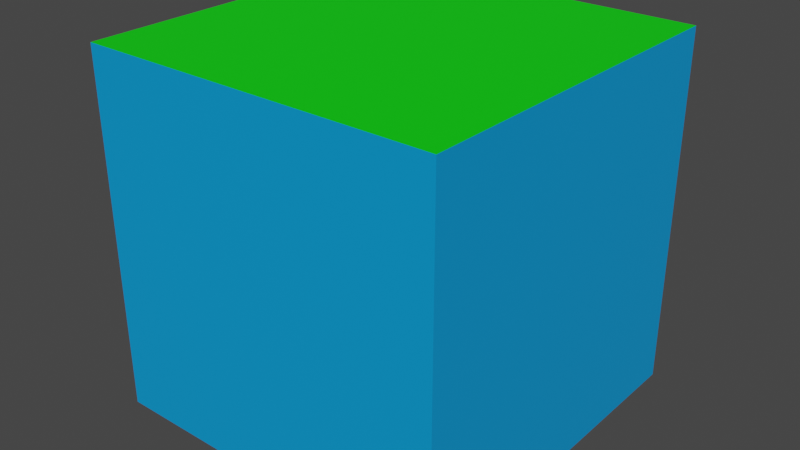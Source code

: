 # Source: tile.blend  (saved by Blender 2.90.8; exported with 4.5.12 LTS)
import bpy
from mathutils import Matrix  # noqa: F401  (used for matrix-valued properties, if any)

bpy.ops.wm.read_factory_settings(use_empty=True)
scene = bpy.context.scene
scene.name = 'Scene'

# ---- collections
col_collection = bpy.data.collections.new('Collection'); scene.collection.children.link(col_collection)

# ---- materials (node trees are filled in below, after node groups)
mat_top = bpy.data.materials.new('top')
mat_top.use_transparent_shadow = False
mat_bot = bpy.data.materials.new('bot')
mat_bot.use_transparent_shadow = False
mat_side = bpy.data.materials.new('side')
mat_side.use_transparent_shadow = False

# ---- material node trees
mat_top.use_nodes = True; mat_top.node_tree.nodes.clear()
_N = mat_top.node_tree.nodes; _L = mat_top.node_tree.links
n0 = _N.new('ShaderNodeBsdfPrincipled'); n0.name = 'Principled BSDF'; n0.location = (10, 300)
n0.distribution = 'GGX'
n0.subsurface_method = 'BURLEY'
n0.inputs[0].default_value = (0.0, 0.8, 0.002239, 1.0)
n0.inputs[3].default_value = 1.45
n0.inputs[27].default_value = (0.0, 0.0, 0.0, 1.0)
n0.inputs[28].default_value = 1.0
n1 = _N.new('ShaderNodeOutputMaterial'); n1.name = 'Material Output'; n1.location = (300, 300)
_L.new(n0.outputs[0], n1.inputs[0])
n1.is_active_output = True
mat_bot.use_nodes = True; mat_bot.node_tree.nodes.clear()
_N = mat_bot.node_tree.nodes; _L = mat_bot.node_tree.links
n0 = _N.new('ShaderNodeBsdfPrincipled'); n0.name = 'Principled BSDF'; n0.location = (10, 300)
n0.distribution = 'GGX'
n0.subsurface_method = 'BURLEY'
n0.inputs[0].default_value = (1.0, 0.003003, 0.0, 1.0)
n0.inputs[3].default_value = 1.45
n0.inputs[27].default_value = (0.0, 0.0, 0.0, 1.0)
n0.inputs[28].default_value = 1.0
n1 = _N.new('ShaderNodeOutputMaterial'); n1.name = 'Material Output'; n1.location = (300, 300)
_L.new(n0.outputs[0], n1.inputs[0])
n1.is_active_output = True
mat_side.use_nodes = True; mat_side.node_tree.nodes.clear()
_N = mat_side.node_tree.nodes; _L = mat_side.node_tree.links
n0 = _N.new('ShaderNodeBsdfPrincipled'); n0.name = 'Principled BSDF'; n0.location = (10, 300)
n0.distribution = 'GGX'
n0.subsurface_method = 'BURLEY'
n0.inputs[0].default_value = (0.0, 0.3268, 0.8, 1.0)
n0.inputs[3].default_value = 1.45
n0.inputs[27].default_value = (0.0, 0.0, 0.0, 1.0)
n0.inputs[28].default_value = 1.0
n1 = _N.new('ShaderNodeOutputMaterial'); n1.name = 'Material Output'; n1.location = (300, 300)
_L.new(n0.outputs[0], n1.inputs[0])
n1.is_active_output = True

# ---- world
world_world = bpy.data.worlds.new('World'); scene.world = world_world
world_world.use_nodes = True; world_world.node_tree.nodes.clear()
_N = world_world.node_tree.nodes; _L = world_world.node_tree.links
n0 = _N.new('ShaderNodeOutputWorld'); n0.name = 'World Output'; n0.location = (300, 300)
n1 = _N.new('ShaderNodeBackground'); n1.name = 'Background'; n1.location = (10, 300)
n1.inputs[0].default_value = (0.05088, 0.05088, 0.05088, 1.0)
_L.new(n1.outputs[0], n0.inputs[0])
n0.is_active_output = True
world_world.color = (0.05088, 0.05088, 0.05088)
world_world.use_sun_shadow = False
world_world.sun_shadow_jitter_overblur = 0.0

# ---- meshes
me_cube = bpy.data.meshes.new('Cube')
me_cube.from_pydata([(-0.5, -0.5, -0.5), (-0.5, -0.5, 0.5), (-0.5, 0.5, -0.5), (-0.5, 0.5, 0.5), (0.5, -0.5, -0.5), (0.5, -0.5, 0.5), (0.5, 0.5, -0.5), (0.5, 0.5, 0.5)], [], [(0, 1, 3, 2), (2, 3, 7, 6), (6, 7, 5, 4), (4, 5, 1, 0), (2, 6, 4, 0), (7, 3, 1, 5)])
me_cube.polygons.foreach_set('material_index', [2, 2, 2, 2, 1, 0])
_uv = me_cube.uv_layers.new(name='UVMap')
_uv.uv.foreach_set('vector', [0.375, 0.0, 0.625, 0.0, 0.625, 0.25, 0.375, 0.25, 0.375, 0.25, 0.625, 0.25, 0.625, 0.5, 0.375, 0.5, 0.375, 0.5, 0.625, 0.5, 0.625, 0.75, 0.375, 0.75, 0.375, 0.75, 0.625, 0.75, 0.625, 1.0, 0.375, 1.0, 0.125, 0.5, 0.375, 0.5, 0.375, 0.75, 0.125, 0.75, 0.625, 0.5, 0.875, 0.5, 0.875, 0.75, 0.625, 0.75])
me_cube.materials.append(mat_top)
me_cube.materials.append(mat_bot)
me_cube.materials.append(mat_side)
me_cube.use_remesh_fix_poles = True
me_cube.use_remesh_preserve_attributes = False
me_cube.use_mirror_vertex_groups = False
me_cube.update()

# ---- objects
ob_cube = bpy.data.objects.new('Cube', me_cube)

# ---- transforms, parenting, visibility, modifiers, constraints
ob_cube.location = (0.0, 0.0, 0.0)
ob_cube.lineart.crease_threshold = 0.0

# ---- collection membership
col_collection.objects.link(ob_cube)

# ---- scene / render settings (as saved in the file)
scene.frame_start = 1; scene.frame_end = 250; scene.frame_set(1)
scene.render.engine = 'BLENDER_EEVEE_NEXT'
scene.cycles.use_denoising = False
scene.cycles.samples = 128
scene.cycles.sampling_pattern = 'TABULATED_SOBOL'
scene.cycles.use_adaptive_sampling = False
scene.cycles.use_light_tree = False
scene.view_settings.view_transform = 'Filmic'
bpy.context.view_layer.update()

# ---- added for rendering (the .blend has no active camera and no usable light): camera, sun
cam_auto = bpy.data.cameras.new('AutoCamera')
cam_auto.lens = 50.0
cam_auto.sensor_width = 36.0
cam_auto.clip_end = 1000.0
ob_auto_camera = bpy.data.objects.new('AutoCamera', cam_auto)
scene.collection.objects.link(ob_auto_camera)
ob_auto_camera.location = (1.60254, -1.92304, 1.28203)
ob_auto_camera.rotation_euler = (1.09748, -7.21219e-08, 0.694738)
scene.camera = ob_auto_camera
light_auto_sun = bpy.data.lights.new('AutoSun', 'SUN')
light_auto_sun.energy = 3.0
light_auto_sun.angle = 0.0523599
ob_auto_sun = bpy.data.objects.new('AutoSun', light_auto_sun)
scene.collection.objects.link(ob_auto_sun)
ob_auto_sun.rotation_euler = (0.872665, 0.174533, 0.523599)
bpy.context.view_layer.update()
